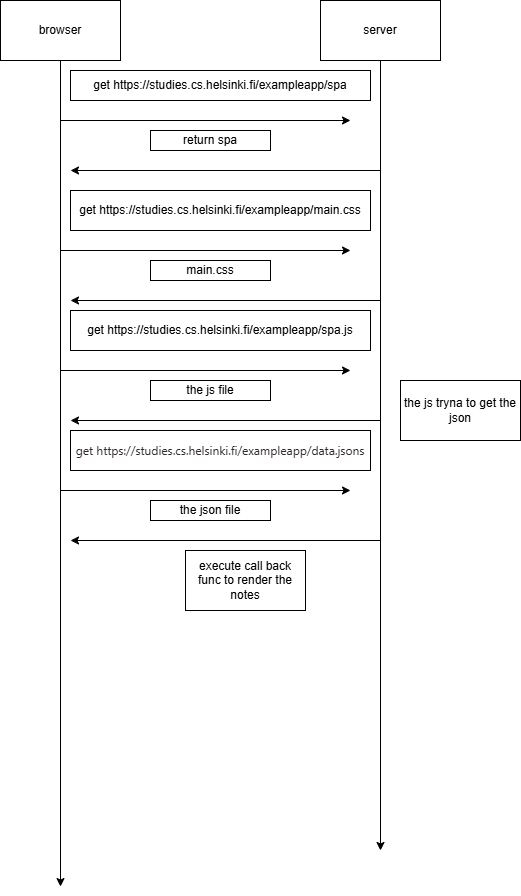

The diagram above was exported from draw.io. Its source (the exported page's mxGraphModel, read from the mxfile embedded in the PNG):
<mxGraphModel dx="1130" dy="616" grid="1" gridSize="10" guides="1" tooltips="1" connect="1" arrows="1" fold="1" page="1" pageScale="1" pageWidth="850" pageHeight="1100" math="0" shadow="0">
  <root>
    <mxCell id="0" />
    <mxCell id="1" parent="0" />
    <mxCell id="xEfIeUriIO-G0G9O9xKB-4" edge="1" parent="1" source="xEfIeUriIO-G0G9O9xKB-1" style="edgeStyle=orthogonalEdgeStyle;rounded=0;orthogonalLoop=1;jettySize=auto;html=1;">
      <mxGeometry relative="1" as="geometry">
        <mxPoint x="240" y="1006.0550537109375" as="targetPoint" />
      </mxGeometry>
    </mxCell>
    <mxCell id="xEfIeUriIO-G0G9O9xKB-1" parent="1" style="rounded=0;whiteSpace=wrap;html=1;" value="browser" vertex="1">
      <mxGeometry height="60" width="120" x="180" y="120" as="geometry" />
    </mxCell>
    <mxCell id="xEfIeUriIO-G0G9O9xKB-5" edge="1" parent="1" source="xEfIeUriIO-G0G9O9xKB-2" style="edgeStyle=orthogonalEdgeStyle;rounded=0;orthogonalLoop=1;jettySize=auto;html=1;">
      <mxGeometry relative="1" as="geometry">
        <mxPoint x="560" y="970" as="targetPoint" />
      </mxGeometry>
    </mxCell>
    <mxCell id="xEfIeUriIO-G0G9O9xKB-2" parent="1" style="rounded=0;whiteSpace=wrap;html=1;" value="server" vertex="1">
      <mxGeometry height="60" width="120" x="500" y="120" as="geometry" />
    </mxCell>
    <mxCell id="xEfIeUriIO-G0G9O9xKB-6" edge="1" parent="1" style="endArrow=classic;html=1;rounded=0;" value="">
      <mxGeometry height="50" relative="1" width="50" as="geometry">
        <mxPoint x="240" y="240" as="sourcePoint" />
        <mxPoint x="530" y="240" as="targetPoint" />
      </mxGeometry>
    </mxCell>
    <mxCell id="xEfIeUriIO-G0G9O9xKB-7" parent="1" style="rounded=0;whiteSpace=wrap;html=1;fillColor=default;" value="&lt;div style=&quot;text-align: start;&quot;&gt;get https://studies.cs.helsinki.fi/exampleapp/spa&lt;/div&gt;" vertex="1">
      <mxGeometry height="30" width="300" x="250" y="190" as="geometry" />
    </mxCell>
    <mxCell id="xEfIeUriIO-G0G9O9xKB-8" edge="1" parent="1" style="endArrow=classic;html=1;rounded=0;" value="">
      <mxGeometry height="50" relative="1" width="50" as="geometry">
        <mxPoint x="240" y="370" as="sourcePoint" />
        <mxPoint x="530" y="370" as="targetPoint" />
      </mxGeometry>
    </mxCell>
    <mxCell id="xEfIeUriIO-G0G9O9xKB-9" parent="1" style="rounded=0;whiteSpace=wrap;html=1;" value="get https://studies.cs.helsinki.fi/exampleapp/main.css" vertex="1">
      <mxGeometry height="40" width="300" x="250" y="310" as="geometry" />
    </mxCell>
    <mxCell id="xEfIeUriIO-G0G9O9xKB-10" edge="1" parent="1" style="endArrow=classic;html=1;rounded=0;" value="">
      <mxGeometry height="50" relative="1" width="50" as="geometry">
        <mxPoint x="560" y="290" as="sourcePoint" />
        <mxPoint x="250" y="290" as="targetPoint" />
      </mxGeometry>
    </mxCell>
    <mxCell id="xEfIeUriIO-G0G9O9xKB-11" parent="1" style="rounded=0;whiteSpace=wrap;html=1;" value="return spa" vertex="1">
      <mxGeometry height="20" width="120" x="330" y="250" as="geometry" />
    </mxCell>
    <mxCell id="xEfIeUriIO-G0G9O9xKB-15" parent="1" style="rounded=0;whiteSpace=wrap;html=1;" value="main.css" vertex="1">
      <mxGeometry height="20" width="120" x="330" y="380" as="geometry" />
    </mxCell>
    <mxCell id="xEfIeUriIO-G0G9O9xKB-16" edge="1" parent="1" style="endArrow=classic;html=1;rounded=0;" value="">
      <mxGeometry height="50" relative="1" width="50" as="geometry">
        <mxPoint x="560" y="420" as="sourcePoint" />
        <mxPoint x="250" y="420" as="targetPoint" />
      </mxGeometry>
    </mxCell>
    <mxCell id="xEfIeUriIO-G0G9O9xKB-17" edge="1" parent="1" style="endArrow=classic;html=1;rounded=0;" value="">
      <mxGeometry height="50" relative="1" width="50" as="geometry">
        <mxPoint x="240" y="490" as="sourcePoint" />
        <mxPoint x="530" y="490" as="targetPoint" />
      </mxGeometry>
    </mxCell>
    <mxCell id="xEfIeUriIO-G0G9O9xKB-18" parent="1" style="rounded=0;whiteSpace=wrap;html=1;" value="get https://studies.cs.helsinki.fi/exampleapp/spa.js" vertex="1">
      <mxGeometry height="40" width="300" x="250" y="430" as="geometry" />
    </mxCell>
    <mxCell id="xEfIeUriIO-G0G9O9xKB-19" parent="1" style="rounded=0;whiteSpace=wrap;html=1;" value="the js file" vertex="1">
      <mxGeometry height="20" width="120" x="330" y="500" as="geometry" />
    </mxCell>
    <mxCell id="xEfIeUriIO-G0G9O9xKB-20" edge="1" parent="1" style="endArrow=classic;html=1;rounded=0;" value="">
      <mxGeometry height="50" relative="1" width="50" as="geometry">
        <mxPoint x="560" y="540" as="sourcePoint" />
        <mxPoint x="250" y="540" as="targetPoint" />
      </mxGeometry>
    </mxCell>
    <mxCell id="xEfIeUriIO-G0G9O9xKB-21" edge="1" parent="1" style="endArrow=classic;html=1;rounded=0;" value="">
      <mxGeometry height="50" relative="1" width="50" as="geometry">
        <mxPoint x="240" y="610" as="sourcePoint" />
        <mxPoint x="530" y="610" as="targetPoint" />
      </mxGeometry>
    </mxCell>
    <mxCell id="xEfIeUriIO-G0G9O9xKB-22" parent="1" style="rounded=0;whiteSpace=wrap;html=1;" value="&lt;div style=&quot;text-align: start;&quot;&gt;&lt;span style=&quot;background-color: transparent;&quot;&gt;&lt;font color=&quot;#302930&quot; face=&quot;system-ui, sans-serif&quot;&gt;get https://studies.cs.helsinki.fi/exampleapp/data.jsons&lt;/font&gt;&lt;/span&gt;&lt;/div&gt;" vertex="1">
      <mxGeometry height="40" width="300" x="250" y="550" as="geometry" />
    </mxCell>
    <mxCell id="xEfIeUriIO-G0G9O9xKB-23" parent="1" style="rounded=0;whiteSpace=wrap;html=1;" value="the json file" vertex="1">
      <mxGeometry height="20" width="120" x="330" y="620" as="geometry" />
    </mxCell>
    <mxCell id="xEfIeUriIO-G0G9O9xKB-24" edge="1" parent="1" style="endArrow=classic;html=1;rounded=0;" value="">
      <mxGeometry height="50" relative="1" width="50" as="geometry">
        <mxPoint x="560" y="660" as="sourcePoint" />
        <mxPoint x="250" y="660" as="targetPoint" />
      </mxGeometry>
    </mxCell>
    <mxCell id="xEfIeUriIO-G0G9O9xKB-25" parent="1" style="rounded=0;whiteSpace=wrap;html=1;" value="the js tryna to get the json" vertex="1">
      <mxGeometry height="60" width="120" x="580" y="500" as="geometry" />
    </mxCell>
    <mxCell id="xEfIeUriIO-G0G9O9xKB-27" parent="1" style="rounded=0;whiteSpace=wrap;html=1;" value="execute call back func to render the notes" vertex="1">
      <mxGeometry height="60" width="120" x="365" y="670" as="geometry" />
    </mxCell>
  </root>
</mxGraphModel>